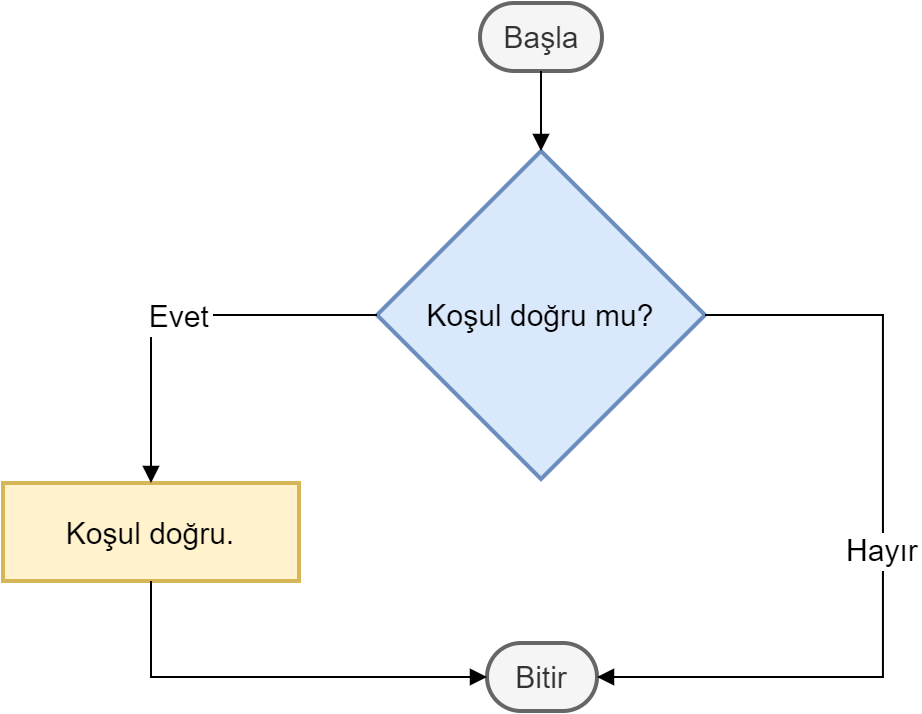

The diagram above was exported from draw.io. Its source (the exported page's mxGraphModel, read from the mxfile embedded in the PNG):
<mxGraphModel dx="989" dy="610" grid="1" gridSize="10" guides="1" tooltips="1" connect="1" arrows="1" fold="1" page="1" pageScale="1" pageWidth="827" pageHeight="1169" math="0" shadow="0">
  <root>
    <mxCell id="0" />
    <mxCell id="1" parent="0" />
    <mxCell id="yCf6mq-WtjKGl7tzGyxA-1" value="Başla" style="rounded=1;whiteSpace=wrap;arcSize=50;strokeWidth=2;fillColor=#f5f5f5;fontColor=#333333;strokeColor=#666666;fontSize=15;" vertex="1" parent="1">
      <mxGeometry x="378.5" y="30" width="61" height="34" as="geometry" />
    </mxCell>
    <mxCell id="yCf6mq-WtjKGl7tzGyxA-2" value="Koşul doğru mu?" style="rhombus;strokeWidth=2;whiteSpace=wrap;fillColor=#dae8fc;strokeColor=#6c8ebf;fontSize=15;" vertex="1" parent="1">
      <mxGeometry x="327" y="104" width="164" height="164" as="geometry" />
    </mxCell>
    <mxCell id="yCf6mq-WtjKGl7tzGyxA-3" value="Koşul doğru." style="whiteSpace=wrap;strokeWidth=2;fillColor=#fff2cc;strokeColor=#d6b656;fontSize=15;" vertex="1" parent="1">
      <mxGeometry x="140" y="270" width="148" height="49" as="geometry" />
    </mxCell>
    <mxCell id="yCf6mq-WtjKGl7tzGyxA-4" value="Bitir" style="rounded=1;whiteSpace=wrap;arcSize=50;strokeWidth=2;fillColor=#f5f5f5;fontColor=#333333;strokeColor=#666666;fontSize=15;" vertex="1" parent="1">
      <mxGeometry x="382" y="350" width="55" height="34" as="geometry" />
    </mxCell>
    <mxCell id="yCf6mq-WtjKGl7tzGyxA-5" value="" style="curved=1;startArrow=none;endArrow=block;exitX=0.5;exitY=1;entryX=0.5;entryY=0;rounded=0;fontSize=15;" edge="1" parent="1" source="yCf6mq-WtjKGl7tzGyxA-1" target="yCf6mq-WtjKGl7tzGyxA-2">
      <mxGeometry relative="1" as="geometry">
        <Array as="points" />
      </mxGeometry>
    </mxCell>
    <mxCell id="yCf6mq-WtjKGl7tzGyxA-6" value="Evet" style="startArrow=none;endArrow=block;exitX=0;exitY=0.5;entryX=0.5;entryY=0.01;rounded=0;edgeStyle=orthogonalEdgeStyle;exitDx=0;exitDy=0;fontSize=15;" edge="1" parent="1" source="yCf6mq-WtjKGl7tzGyxA-2" target="yCf6mq-WtjKGl7tzGyxA-3">
      <mxGeometry relative="1" as="geometry" />
    </mxCell>
    <mxCell id="yCf6mq-WtjKGl7tzGyxA-7" value="" style="startArrow=none;endArrow=block;exitX=0.5;exitY=1.01;entryX=0;entryY=0.5;rounded=0;edgeStyle=orthogonalEdgeStyle;entryDx=0;entryDy=0;fontSize=15;" edge="1" parent="1" source="yCf6mq-WtjKGl7tzGyxA-3" target="yCf6mq-WtjKGl7tzGyxA-4">
      <mxGeometry relative="1" as="geometry" />
    </mxCell>
    <mxCell id="yCf6mq-WtjKGl7tzGyxA-8" value="Hayır" style="startArrow=none;endArrow=block;exitX=1;exitY=0.5;entryX=1;entryY=0.5;rounded=0;edgeStyle=orthogonalEdgeStyle;exitDx=0;exitDy=0;entryDx=0;entryDy=0;fontSize=15;" edge="1" parent="1" source="yCf6mq-WtjKGl7tzGyxA-2" target="yCf6mq-WtjKGl7tzGyxA-4">
      <mxGeometry relative="1" as="geometry">
        <Array as="points">
          <mxPoint x="580" y="186" />
          <mxPoint x="580" y="367" />
        </Array>
      </mxGeometry>
    </mxCell>
  </root>
</mxGraphModel>